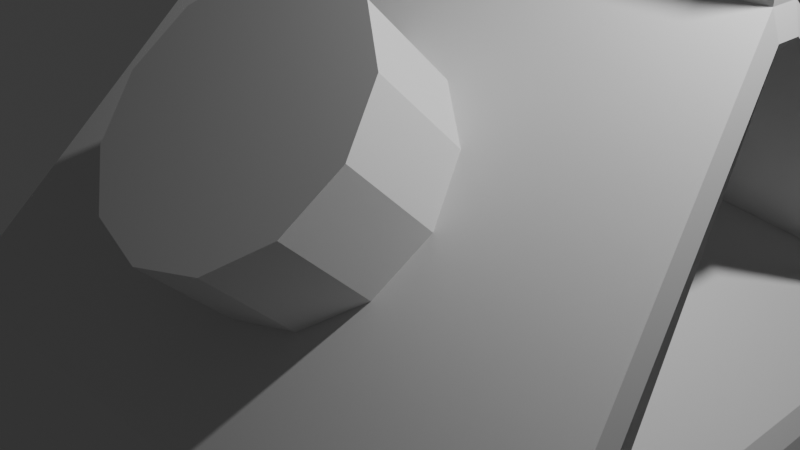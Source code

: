 # Source: milk_lowpoly.blend  (saved by Blender 5.1.30; exported with 4.5.12 LTS)
import bpy
from mathutils import Matrix  # noqa: F401  (used for matrix-valued properties, if any)

bpy.ops.wm.read_factory_settings(use_empty=True)
scene = bpy.context.scene
scene.name = 'Scene'

# ---- collections
col_collection = bpy.data.collections.new('Collection'); scene.collection.children.link(col_collection)

# ---- materials (node trees are filled in below, after node groups)
mat_lambert5sg = bpy.data.materials.new('lambert5SG')
mat_lambert5sg.roughness = 1.0

# ---- material node trees
mat_lambert5sg.use_nodes = True; mat_lambert5sg.node_tree.nodes.clear()
_N = mat_lambert5sg.node_tree.nodes; _L = mat_lambert5sg.node_tree.links
n0 = _N.new('ShaderNodeBsdfPrincipled'); n0.name = 'Principled BSDF'; n0.location = (0, 300)
n0.inputs[2].default_value = 1.0
n0.inputs[13].default_value = 0.0
n1 = _N.new('ShaderNodeOutputMaterial'); n1.name = 'Material Output'; n1.location = (280, 300)
_L.new(n0.outputs[0], n1.inputs[0])
n1.is_active_output = True

# ---- world
world_world = bpy.data.worlds.new('World'); scene.world = world_world
world_world.use_nodes = True; world_world.node_tree.nodes.clear()
_N = world_world.node_tree.nodes; _L = world_world.node_tree.links
n0 = _N.new('ShaderNodeOutputWorld'); n0.name = 'World Output'; n0.location = (200, 100)
n1 = _N.new('ShaderNodeBackground'); n1.name = 'Background'; n1.location = (-200, 100)
n1.inputs[0].default_value = (0.05088, 0.05088, 0.05088, 1.0)
_L.new(n1.outputs[0], n0.inputs[0])
n0.is_active_output = True
world_world.color = (0.05088, 0.05088, 0.05088)
world_world.sun_shadow_jitter_overblur = 0.0

# ---- cameras
cam_camera = bpy.data.cameras.new('Camera')
cam_camera.clip_end = 100.0
cam_camera.ortho_scale = 7.314

# ---- lights
light_light = bpy.data.lights.new('Light', 'POINT')
light_light.energy = 1000.0
light_light.shadow_soft_size = 0.1

# ---- meshes
me_lowpolymilk = bpy.data.meshes.new('LowpolyMilk')
me_lowpolymilk.from_pydata([(-4.023, -10.12, 3.954), (4.023, -10.12, 3.954), (-4.023, 6.884, 3.954), (4.023, 6.884, 3.954), (-4.023, 6.884, -4.092), (4.023, 6.884, -4.092), (-4.023, -10.12, -4.092), (4.023, -10.12, -4.092), (-3.262, 10.84, 0.1066), (3.262, 10.84, 0.1066), (3.262, 10.84, -0.2449), (-3.262, 10.84, -0.2449), (-3.262, 12.15, 0.1066), (3.262, 12.15, 0.1066), (3.262, 12.15, -0.2449), (-3.262, 12.15, -0.2449), (-2.719, 12.32, 0.06386), (2.719, 12.32, 0.06386), (2.719, 12.32, -0.2022), (-2.719, 12.32, -0.2022), (3.988, 7.072, 3.35), (3.988, 7.072, -3.489), (3.341, 10.56, -0.2185), (3.341, 10.56, 0.0802), (-3.988, 7.072, 3.35), (-3.988, 7.072, -3.489), (-3.341, 10.56, 0.0802), (-3.341, 10.56, -0.2185), (3.885, 7.293, 2.763), (3.885, 7.293, -2.902), (1.861, 9.137, -0.1929), (1.861, 9.137, 0.05456), (-3.885, 7.293, 2.763), (-3.885, 7.293, -2.902), (-1.861, 9.137, 0.05456), (-1.861, 9.137, -0.1929), (1.306, 9.356, 1.341), (0.7542, 9.754, 0.9583), (-5.024e-08, 9.899, 0.8181), (-0.7542, 9.754, 0.9583), (-1.306, 9.356, 1.341), (-1.508, 8.813, 1.865), (-1.306, 8.27, 2.388), (-0.7542, 7.872, 2.771), (-5.024e-08, 7.727, 2.911), (0.7542, 7.872, 2.771), (1.306, 8.27, 2.388), (1.508, 8.813, 1.865), (1.306, 10.37, 2.392), (0.7542, 10.77, 2.009), (-5.024e-08, 10.91, 1.869), (-0.7542, 10.77, 2.009), (-1.306, 10.37, 2.392), (-1.508, 9.826, 2.916), (-1.306, 9.283, 3.439), (-0.7542, 8.885, 3.822), (-5.024e-08, 8.739, 3.962), (0.7542, 8.885, 3.822), (1.306, 9.283, 3.439), (1.508, 9.826, 2.916), (-5.024e-08, 9.826, 2.916)], [], [(0, 1, 3, 2), (16, 17, 18, 19), (4, 5, 7, 6), (6, 7, 1, 0), (1, 7, 5, 3), (6, 0, 2, 4), (2, 3, 9, 8), (28, 29, 30, 31), (5, 4, 11, 10), (33, 32, 34, 35), (8, 9, 13, 12), (9, 10, 14, 13), (10, 11, 15, 14), (11, 8, 12, 15), (12, 13, 17, 16), (13, 14, 18, 17), (14, 15, 19, 18), (15, 12, 16, 19), (3, 5, 21, 20), (5, 10, 22, 21), (10, 9, 23, 22), (9, 3, 20, 23), (4, 2, 24, 25), (2, 8, 26, 24), (8, 11, 27, 26), (11, 4, 25, 27), (20, 21, 29, 28), (21, 22, 30, 29), (22, 23, 31, 30), (23, 20, 28, 31), (25, 24, 32, 33), (24, 26, 34, 32), (26, 27, 35, 34), (27, 25, 33, 35), (36, 37, 49, 48), (37, 38, 50, 49), (38, 39, 51, 50), (39, 40, 52, 51), (40, 41, 53, 52), (41, 42, 54, 53), (42, 43, 55, 54), (43, 44, 56, 55), (44, 45, 57, 56), (45, 46, 58, 57), (46, 47, 59, 58), (47, 36, 48, 59), (48, 49, 60), (49, 50, 60), (50, 51, 60), (51, 52, 60), (52, 53, 60), (53, 54, 60), (54, 55, 60), (55, 56, 60), (56, 57, 60), (57, 58, 60), (58, 59, 60), (59, 48, 60)])
me_lowpolymilk.polygons.foreach_set('use_smooth', [True] * 58)
_k = set([(0, 1), (0, 2), (0, 6), (1, 3), (1, 7), (2, 3), (2, 4), (2, 8), (2, 24), (3, 5), (3, 9), (3, 20), (4, 5), (4, 6), (4, 11), (4, 25), (5, 7), (5, 10), (5, 21), (6, 7), (8, 9), (8, 11), (8, 12), (8, 26), (9, 10), (9, 13), (9, 23), (10, 11), (10, 14), (10, 22), (11, 15), (11, 27), (12, 13), (12, 15), (12, 16), (13, 14), (13, 17), (14, 15), (14, 18), (15, 19), (16, 17), (16, 19), (17, 18), (18, 19), (20, 21), (20, 23), (20, 28), (21, 22), (21, 29), (22, 23), (22, 30), (23, 31), (24, 25), (24, 26), (24, 32), (25, 27), (25, 33), (26, 27), (26, 34), (27, 35), (28, 29), (28, 31), (29, 30), (30, 31), (32, 33), (32, 34), (33, 35), (34, 35), (36, 48), (37, 49), (38, 50), (39, 51), (40, 52), (41, 53), (42, 54), (43, 55), (44, 56), (45, 57), (46, 58), (47, 59), (48, 49), (48, 59), (49, 50), (50, 51), (51, 52), (52, 53), (53, 54), (54, 55), (55, 56), (56, 57), (57, 58), (58, 59)])
me_lowpolymilk.attributes.new('sharp_edge', 'BOOLEAN', 'EDGE').data.foreach_set('value', [ (min(e.vertices), max(e.vertices)) in _k for e in me_lowpolymilk.edges])
_uv = me_lowpolymilk.uv_layers.new(name='UVMap')
_uv.uv.foreach_set('vector', [0.007334, 0.001499, 0.2356, 0.004045, 0.2301, 0.4863, 0.001992, 0.4838, 0.7213, 0.2643, 0.7228, 0.03003, 0.7343, 0.03011, 0.7327, 0.2644, 0.9026, 0.4545, 0.7069, 0.4152, 0.7901, 0.001448, 0.9858, 0.04082, 0.3968, 0.7151, 0.4073, 0.5664, 0.556, 0.5769, 0.5455, 0.7256, 0.4878, 0.001567, 0.7172, 0.01061, 0.6986, 0.4956, 0.4691, 0.4867, 0.2456, 0.001568, 0.4728, 0.006781, 0.462, 0.4875, 0.2346, 0.4823, 0.001992, 0.4838, 0.2301, 0.4863, 0.2068, 0.6425, 0.02184, 0.6404, 0.9855, 0.3748, 0.9717, 0.482, 0.9432, 0.4252, 0.9435, 0.4224, 0.7069, 0.4152, 0.9026, 0.4545, 0.8571, 0.585, 0.6984, 0.5531, 0.9159, 0.5734, 0.9206, 0.4684, 0.9528, 0.5219, 0.9527, 0.5246, 0.02184, 0.6404, 0.2068, 0.6425, 0.2063, 0.6798, 0.02143, 0.6777, 0.5943, 0.606, 0.6038, 0.6059, 0.6022, 0.6409, 0.593, 0.6404, 0.6984, 0.5531, 0.8571, 0.585, 0.8506, 0.617, 0.6919, 0.5851, 0.3505, 0.6074, 0.3601, 0.6075, 0.3582, 0.642, 0.3492, 0.6415, 0.02143, 0.6777, 0.2063, 0.6798, 0.1909, 0.6844, 0.03676, 0.6827, 0.593, 0.6404, 0.6022, 0.6409, 0.5999, 0.6555, 0.593, 0.655, 0.6919, 0.5851, 0.8506, 0.617, 0.8366, 0.6185, 0.7043, 0.5919, 0.3492, 0.6415, 0.3582, 0.642, 0.356, 0.6562, 0.3493, 0.6557, 0.9968, 0.3525, 0.9769, 0.5064, 0.9748, 0.4941, 0.9916, 0.3639, 0.6986, 0.4956, 0.6038, 0.6059, 0.6027, 0.5983, 0.6831, 0.5014, 0.6038, 0.6059, 0.5943, 0.606, 0.5947, 0.5971, 0.6027, 0.5983, 0.5943, 0.606, 0.4691, 0.4867, 0.4881, 0.4918, 0.5947, 0.5971, 0.9069, 0.5958, 0.9117, 0.4426, 0.9165, 0.4568, 0.911, 0.5844, 0.462, 0.4875, 0.3601, 0.6075, 0.3589, 0.5993, 0.4453, 0.4939, 0.3601, 0.6075, 0.3505, 0.6074, 0.3514, 0.5986, 0.3589, 0.5993, 0.3505, 0.6074, 0.2346, 0.4823, 0.253, 0.4884, 0.3514, 0.5986, 0.9916, 0.3639, 0.9748, 0.4941, 0.9717, 0.482, 0.9855, 0.3748, 0.9748, 0.4941, 0.9148, 0.4245, 0.9432, 0.4252, 0.9717, 0.482, 0.9148, 0.4245, 0.9159, 0.4159, 0.9435, 0.4224, 0.9432, 0.4252, 0.9159, 0.4159, 0.9916, 0.3639, 0.9855, 0.3748, 0.9435, 0.4224, 0.911, 0.5844, 0.9165, 0.4568, 0.9206, 0.4684, 0.9159, 0.5734, 0.9165, 0.4568, 0.9805, 0.5205, 0.9528, 0.5219, 0.9206, 0.4684, 0.9805, 0.5205, 0.98, 0.5291, 0.9527, 0.5246, 0.9528, 0.5219, 0.98, 0.5291, 0.911, 0.5844, 0.9159, 0.5734, 0.9527, 0.5246, 0.9706, 0.208, 0.9724, 0.1943, 0.9979, 0.1959, 0.9978, 0.2102, 0.9724, 0.1943, 0.9738, 0.1813, 0.9979, 0.1826, 0.9979, 0.1959, 0.9738, 0.1813, 0.975, 0.169, 0.9978, 0.17, 0.9979, 0.1826, 0.975, 0.169, 0.976, 0.1573, 0.9977, 0.1581, 0.9978, 0.17, 0.976, 0.1573, 0.9767, 0.1461, 0.9977, 0.1468, 0.9977, 0.1581, 0.9767, 0.1461, 0.9773, 0.1352, 0.9977, 0.1358, 0.9977, 0.1468, 0.9773, 0.1352, 0.9776, 0.1245, 0.9978, 0.125, 0.9977, 0.1358, 0.9776, 0.1245, 0.978, 0.1138, 0.998, 0.1143, 0.9978, 0.125, 0.9675, 0.2679, 0.9681, 0.2529, 0.9958, 0.2541, 0.9953, 0.269, 0.9681, 0.2529, 0.9687, 0.238, 0.9964, 0.2393, 0.9958, 0.2541, 0.9687, 0.238, 0.9695, 0.223, 0.9971, 0.2246, 0.9964, 0.2393, 0.9695, 0.223, 0.9706, 0.208, 0.9978, 0.2102, 0.9971, 0.2246, 0.2888, 0.5469, 0.3033, 0.5634, 0.2647, 0.583, 0.3033, 0.5634, 0.3075, 0.586, 0.2647, 0.583, 0.3075, 0.586, 0.3007, 0.607, 0.2647, 0.583, 0.3007, 0.607, 0.2842, 0.6221, 0.2647, 0.583, 0.2842, 0.6221, 0.2621, 0.6269, 0.2647, 0.583, 0.2621, 0.6269, 0.2402, 0.6196, 0.2647, 0.583, 0.2402, 0.6196, 0.2251, 0.6022, 0.2647, 0.583, 0.2251, 0.6022, 0.2209, 0.5797, 0.2647, 0.583, 0.2209, 0.5797, 0.2286, 0.5582, 0.2647, 0.583, 0.2286, 0.5582, 0.2461, 0.5436, 0.2647, 0.583, 0.2461, 0.5436, 0.268, 0.5397, 0.2647, 0.583, 0.268, 0.5397, 0.2888, 0.5469, 0.2647, 0.583])
me_lowpolymilk.materials.append(mat_lambert5sg)
me_lowpolymilk.update()
me_lowpolymilk.normals_split_custom_set([tuple(v) for v in zip(*[iter([0.0, 0.0, 1.0, 0.0, 0.0, 1.0, 0.0, 0.0, 1.0, 0.0, 0.0, 1.0, 0.0, 1.0, 0.0, 0.0, 1.0, 0.0, 0.0, 1.0, 0.0, 0.0, 1.0, 0.0, 0.0, 0.0, -1.0, 0.0, 0.0, -1.0, 0.0, 0.0, -1.0, 0.0, 0.0, -1.0, 0.0, -1.0, 0.0, 0.0, -1.0, 0.0, 0.0, -1.0, 0.0, 0.0, -1.0, 0.0, 1.0, 0.0, 0.0, 1.0, 0.0, 0.0, 1.0, 0.0, 0.0, 1.0, 0.0, 0.0, -1.0, 0.0, 0.0, -1.0, 0.0, 0.0, -1.0, 0.0, 0.0, -1.0, 0.0, 0.0, 0.0, 0.6974, 0.7167, 0.0, 0.6974, 0.7167, 0.0, 0.6974, 0.7167, 0.0, 0.6974, 0.7167, 0.6735, 0.7392, 0.0, 0.6735, 0.7392, 0.0, 0.6735, 0.7392, 0.0, 0.6735, 0.7392, 0.0, 0.0, 0.6974, -0.7167, 0.0, 0.6974, -0.7167, 0.0, 0.6974, -0.7167, 0.0, 0.6974, -0.7167, -0.6735, 0.7392, 0.0, -0.6735, 0.7392, 0.0, -0.6735, 0.7392, 0.0, -0.6735, 0.7392, 0.0, 0.0, 0.0, 1.0, 0.0, 0.0, 1.0, 0.0, 0.0, 1.0, 0.0, 0.0, 1.0, 1.0, 0.0, 0.0, 1.0, 0.0, 0.0, 1.0, 0.0, 0.0, 1.0, 0.0, 0.0, 0.0, 0.0, -1.0, 0.0, 0.0, -1.0, 0.0, 0.0, -1.0, 0.0, 0.0, -1.0, -1.0, 0.0, 0.0, -1.0, 0.0, 0.0, -1.0, 0.0, 0.0, -1.0, 0.0, 0.0, 0.0, 0.2503, 0.9682, 0.0, 0.2503, 0.9682, 0.0, 0.2503, 0.9682, 0.0, 0.2503, 0.9682, 0.2912, 0.9567, 0.0, 0.2912, 0.9567, 0.0, 0.2912, 0.9567, 0.0, 0.2912, 0.9567, 0.0, 0.0, 0.2503, -0.9682, 0.0, 0.2503, -0.9682, 0.0, 0.2503, -0.9682, 0.0, 0.2503, -0.9682, -0.2912, 0.9567, 0.0, -0.2912, 0.9567, 0.0, -0.2912, 0.9567, 0.0, -0.2912, 0.9567, 0.0, 0.9832, 0.1825, 0.0, 0.9832, 0.1825, 0.0, 0.9832, 0.1825, 0.0, 0.9832, 0.1825, 0.0, 0.9749, 0.2197, -0.03672, 0.9749, 0.2197, -0.03672, 0.9749, 0.2197, -0.03672, 0.9749, 0.2197, -0.03672, 0.9621, 0.2727, 0.0, 0.9621, 0.2727, 0.0, 0.9621, 0.2727, 0.0, 0.9621, 0.2727, 0.0, 0.9749, 0.2197, 0.03672, 0.9749, 0.2197, 0.03672, 0.9749, 0.2197, 0.03672, 0.9749, 0.2197, 0.03672, -0.9832, 0.1825, 0.0, -0.9832, 0.1825, 0.0, -0.9832, 0.1825, 0.0, -0.9832, 0.1825, 0.0, -0.9749, 0.2197, 0.03671, -0.9749, 0.2197, 0.03671, -0.9749, 0.2197, 0.03671, -0.9749, 0.2197, 0.03671, -0.9621, 0.2727, 0.0, -0.9621, 0.2727, 0.0, -0.9621, 0.2727, 0.0, -0.9621, 0.2727, 0.0, -0.9749, 0.2197, -0.03671, -0.9749, 0.2197, -0.03671, -0.9749, 0.2197, -0.03671, -0.9749, 0.2197, -0.03671, 0.9063, 0.4226, 0.0, 0.9063, 0.4226, 0.0, 0.9063, 0.4226, 0.0, 0.9063, 0.4226, 0.0, 0.597, -0.4476, 0.6657, 0.597, -0.4476, 0.6657, 0.597, -0.4476, 0.6657, 0.597, -0.4476, 0.6657, 0.6927, -0.7212, 0.0, 0.6927, -0.7212, 0.0, 0.6927, -0.7212, 0.0, 0.6927, -0.7212, 0.0, 0.597, -0.4476, -0.6657, 0.597, -0.4476, -0.6657, 0.597, -0.4476, -0.6657, 0.597, -0.4476, -0.6657, -0.9063, 0.4226, 0.0, -0.9063, 0.4226, 0.0, -0.9063, 0.4226, 0.0, -0.9063, 0.4226, 0.0, -0.597, -0.4476, -0.6657, -0.597, -0.4476, -0.6657, -0.597, -0.4476, -0.6657, -0.597, -0.4476, -0.6657, -0.6927, -0.7212, 0.0, -0.6927, -0.7212, 0.0, -0.6927, -0.7212, 0.0, -0.6927, -0.7212, 0.0, -0.597, -0.4476, 0.6657, -0.597, -0.4476, 0.6657, -0.597, -0.4476, 0.6657, -0.597, -0.4476, 0.6657, 0.7071, 0.5092, -0.4906, 0.7071, 0.5092, -0.4906, 0.7071, 0.5092, -0.4906, 0.7071, 0.5092, -0.4906, 0.2588, 0.6956, -0.6702, 0.2588, 0.6956, -0.6702, 0.2588, 0.6956, -0.6702, 0.2588, 0.6956, -0.6702, -0.2588, 0.6956, -0.6702, -0.2588, 0.6956, -0.6702, -0.2588, 0.6956, -0.6702, -0.2588, 0.6956, -0.6702, -0.7071, 0.5092, -0.4906, -0.7071, 0.5092, -0.4906, -0.7071, 0.5092, -0.4906, -0.7071, 0.5092, -0.4906, -0.9659, 0.1864, -0.1796, -0.9659, 0.1864, -0.1796, -0.9659, 0.1864, -0.1796, -0.9659, 0.1864, -0.1796, -0.9659, -0.1864, 0.1796, -0.9659, -0.1864, 0.1796, -0.9659, -0.1864, 0.1796, -0.9659, -0.1864, 0.1796, -0.7071, -0.5092, 0.4906, -0.7071, -0.5092, 0.4906, -0.7071, -0.5092, 0.4906, -0.7071, -0.5092, 0.4906, -0.2588, -0.6956, 0.6702, -0.2588, -0.6956, 0.6702, -0.2588, -0.6956, 0.6702, -0.2588, -0.6956, 0.6702, 0.2588, -0.6956, 0.6702, 0.2588, -0.6956, 0.6702, 0.2588, -0.6956, 0.6702, 0.2588, -0.6956, 0.6702, 0.7071, -0.5092, 0.4906, 0.7071, -0.5092, 0.4906, 0.7071, -0.5092, 0.4906, 0.7071, -0.5092, 0.4906, 0.9659, -0.1864, 0.1796, 0.9659, -0.1864, 0.1796, 0.9659, -0.1864, 0.1796, 0.9659, -0.1864, 0.1796, 0.9659, 0.1864, -0.1796, 0.9659, 0.1864, -0.1796, 0.9659, 0.1864, -0.1796, 0.9659, 0.1864, -0.1796, -2.095e-07, 0.6938, 0.7201, 6.286e-07, 0.6938, 0.7201, 1.746e-08, 0.6938, 0.7201, 6.286e-07, 0.6938, 0.7201, 1.042e-12, 0.6938, 0.7201, 1.746e-08, 0.6938, 0.7201, 1.042e-12, 0.6938, 0.7201, -6.286e-07, 0.6938, 0.7201, 1.746e-08, 0.6938, 0.7201, -6.286e-07, 0.6938, 0.7201, 2.095e-07, 0.6938, 0.7201, 1.746e-08, 0.6938, 0.7201, 2.095e-07, 0.6938, 0.7201, 0.0, 0.6938, 0.7201, 1.746e-08, 0.6938, 0.7201, 0.0, 0.6938, 0.7201, 0.0, 0.6938, 0.7201, 1.746e-08, 0.6938, 0.7201, 0.0, 0.6938, 0.7201, -4.191e-07, 0.6938, 0.7201, 1.746e-08, 0.6938, 0.7201, -4.191e-07, 0.6938, 0.7201, 3.04e-13, 0.6938, 0.7201, 1.746e-08, 0.6938, 0.7201, 3.04e-13, 0.6938, 0.7201, 5.239e-07, 0.6938, 0.7201, 1.746e-08, 0.6938, 0.7201, 5.239e-07, 0.6938, 0.7201, 1.048e-07, 0.6938, 0.7201, 1.746e-08, 0.6938, 0.7201, 1.048e-07, 0.6938, 0.7201, 0.0, 0.6938, 0.7201, 1.746e-08, 0.6938, 0.7201, 0.0, 0.6938, 0.7201, -2.095e-07, 0.6938, 0.7201, 1.746e-08, 0.6938, 0.7201])] * 3)])

# ---- objects
ob_light = bpy.data.objects.new('Light', light_light)
ob_camera = bpy.data.objects.new('Camera', cam_camera)
ob_lowpolymilk = bpy.data.objects.new('LowpolyMilk', me_lowpolymilk)

# ---- transforms, parenting, visibility, modifiers, constraints
ob_light.location = (4.076, 1.005, 5.904)
ob_light.rotation_euler = (0.6503, 0.05522, 1.866)
ob_light.lock_rotations_4d = False
ob_light.empty_display_type = 'ARROWS'
ob_light.color = (0.0, 0.0, 0.0, 0.0)
ob_light.lineart.crease_threshold = 0.0
ob_camera.location = (7.359, -6.926, 4.958)
ob_camera.rotation_euler = (1.109, 0.0, 0.8149)
ob_camera.lock_rotations_4d = False
ob_camera.empty_display_type = 'ARROWS'
ob_camera.color = (0.0, 0.0, 0.0, 0.0)
ob_camera.display_type = 'WIRE'
ob_camera.lineart.crease_threshold = 0.0
ob_lowpolymilk.location = (4.09e-08, 0.9474, -8.164)
ob_lowpolymilk.rotation_euler = (1.571, -0.0, 0.0)

# ---- collection membership
col_collection.objects.link(ob_light)
col_collection.objects.link(ob_camera)
col_collection.objects.link(ob_lowpolymilk)

# ---- scene / render settings (as saved in the file)
scene.camera = ob_camera
scene.frame_start = 1; scene.frame_end = 250; scene.frame_set(1)
scene.render.engine = 'BLENDER_EEVEE_NEXT'
scene.render.bake_bias = 0.0
scene.render.bake_samples = 0
scene.cycles.sampling_pattern = 'TABULATED_SOBOL'
scene.eevee.use_volume_custom_range = False
bpy.context.view_layer.update()
